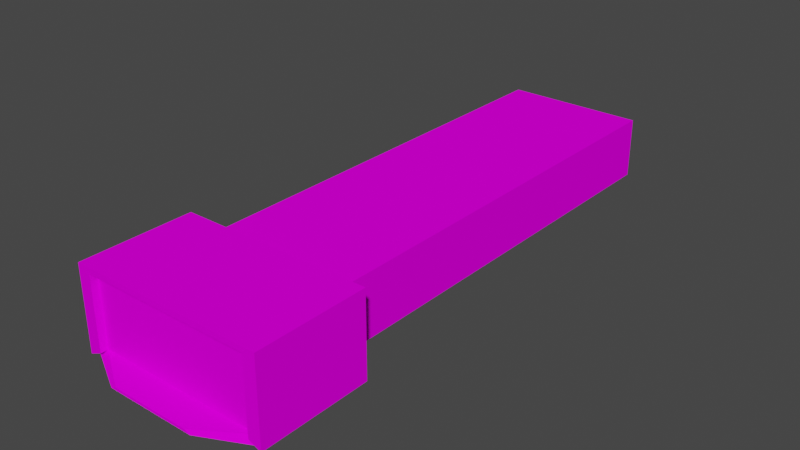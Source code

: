 # Source: Cleaner.blend  (saved by Blender 3.3.6; exported with 4.5.12 LTS)
import bpy
from mathutils import Matrix  # noqa: F401  (used for matrix-valued properties, if any)

bpy.ops.wm.read_factory_settings(use_empty=True)
scene = bpy.context.scene
scene.name = 'Scene'

# ---- collections
col_collection = bpy.data.collections.new('Collection'); scene.collection.children.link(col_collection)

# ---- images (referenced by path relative to the original .blend; pixels are not part of the script)
import os
ASSET_DIR = os.environ.get("B2B_ASSET_DIR", "")  # directory of the original .blend (textures are referenced by path, not embedded)
HERE = os.path.dirname(os.path.abspath(__file__))  # packed textures are extracted next to this script under _unpacked/

def load_image(name, relpath, width, height, colorspace="sRGB"):
    """Load a texture the original file referenced (path relative to the .blend, or extracted next to this script)."""
    p = next((c for c in (os.path.join(HERE, relpath), os.path.join(ASSET_DIR, relpath)) if relpath and os.path.exists(c)), "")
    if p:
        img = bpy.data.images.load(p, check_existing=True)
        img.name = name
    else:  # same state as the original file: an image datablock whose file is absent (Cycles renders it pink)
        img = bpy.data.images.new(name, width, height)
        img.source = "FILE"
        img.filepath = "//" + (relpath or name)
    img.colorspace_settings.name = colorspace
    return img
img_png = load_image('палитра.png', 'палитра.png', 1024, 1024, 'sRGB')

# ---- materials (node trees are filled in below, after node groups)
mat_material = bpy.data.materials.new('Material')
mat_material.alpha_threshold = 0.0
mat_material.use_transparent_shadow = False
mat_material.roughness = 0.5
mat_material.line_color = (0.0, 0.0, 0.0, 1.0)

# ---- material node trees
mat_material.use_nodes = True; mat_material.node_tree.nodes.clear()
_N = mat_material.node_tree.nodes; _L = mat_material.node_tree.links
n0 = _N.new('ShaderNodeOutputMaterial'); n0.name = 'Material Output'; n0.location = (300, 300)
n1 = _N.new('ShaderNodeBsdfPrincipled'); n1.name = 'Principled BSDF'; n1.location = (10, 300)
n1.distribution = 'GGX'
n1.subsurface_method = 'BURLEY'
n1.inputs[2].default_value = 1.0
n1.inputs[3].default_value = 1.45
n1.inputs[13].default_value = 0.0
n1.inputs[20].default_value = 0.0
n1.inputs[27].default_value = (0.0, 0.0, 0.0, 1.0)
n1.inputs[28].default_value = 1.0
n2 = _N.new('ShaderNodeTexImage'); n2.name = 'Image Texture'; n2.location = (-280, 280)
n2.image = img_png
n2.interpolation = 'Closest'
_L.new(n1.outputs[0], n0.inputs[0])
_L.new(n2.outputs[0], n1.inputs[0])
n0.is_active_output = True

# ---- world
world_world = bpy.data.worlds.new('World'); scene.world = world_world
world_world.use_nodes = True; world_world.node_tree.nodes.clear()
_N = world_world.node_tree.nodes; _L = world_world.node_tree.links
n0 = _N.new('ShaderNodeOutputWorld'); n0.name = 'World Output'; n0.location = (300, 300)
n1 = _N.new('ShaderNodeBackground'); n1.name = 'Background'; n1.location = (10, 300)
n1.inputs[0].default_value = (0.05088, 0.05088, 0.05088, 1.0)
_L.new(n1.outputs[0], n0.inputs[0])
n0.is_active_output = True
world_world.color = (0.05088, 0.05088, 0.05088)
world_world.use_sun_shadow = False
world_world.sun_shadow_jitter_overblur = 0.0

# ---- meshes
me_cube_004 = bpy.data.meshes.new('Cube.004')
me_cube_004.from_pydata([(-0.8702, -1.0, -0.8702), (-0.8702, -1.0, 0.8702), (-0.7306, 1.0, -0.7306), (-0.7306, 1.0, 0.7306), (0.8702, -1.0, -0.8702), (0.8702, -1.0, 0.8702), (0.7306, 1.0, -0.7306), (0.7306, 1.0, 0.7306), (-1.0, -1.0, -1.0), (-0.8327, -0.8327, 1.0), (1.0, -0.7326, 0.7326), (1.0, -1.0, -1.0), (-0.751, 0.293, -0.751), (-0.751, 0.293, 0.751), (0.751, 0.293, 0.751), (0.751, 0.293, -0.751), (-1.0, -1.0, -1.0), (1.0, -0.7326, -0.7326), (-0.8702, -1.0, -0.8702), (0.8702, -1.0, -0.8702), (-0.4644, -1.654, -0.9653), (0.4644, -1.654, -0.9653), (-0.4041, -1.654, -0.905), (0.4041, -1.654, -0.905), (0.0, 1.0, -0.7306), (0.0, 1.0, 0.7306), (0.0, -1.0, -1.0), (0.0, -0.8327, 1.0), (0.0, -1.0, -0.8702), (0.0, -1.0, 0.8702), (0.0, 0.293, -0.751), (0.0, 0.293, 0.751), (0.0, -1.0, -1.0), (0.0, -1.0, -0.8702), (-4.489e-09, -1.654, -0.9653), (-4.489e-09, -1.654, -0.905), (-4.489e-09, -1.652, -0.9653), (0.4644, -1.652, -0.9653), (-4.489e-09, -1.652, -0.905), (0.4041, -1.652, -0.905), (-0.4644, -1.652, -0.9653), (-0.4041, -1.652, -0.905), (1.0, -1.0, 1.0), (0.8702, -1.0, 0.8702), (0.0, -1.0, 1.0), (0.0, -1.0, 0.8702), (-0.8327, 0.8327, 1.0), (-1.0, 1.0, -1.0), (0.0, 1.0, -1.0), (0.0, 0.8327, 1.0), (1.0, 0.7326, 0.7326), (1.0, 0.7326, -0.7326), (0.0, 4.503, 0.7306), (0.0, 4.503, -0.7306), (-0.7306, 4.503, 0.7306), (-0.7306, 4.503, -0.7306), (0.7306, 4.503, 0.7306), (0.7306, 4.503, -0.7306), (0.0, 12.18, 0.7306), (0.0, 12.18, -0.7306), (-0.7306, 12.18, 0.7306), (-0.7306, 12.18, -0.7306), (0.7306, 12.18, 0.7306), (0.7306, 12.18, -0.7306), (-1.0, -1.172, -1.0), (-1.0, -1.172, 1.0), (1.0, -1.172, 1.0), (1.0, -1.172, -1.0), (0.0, -1.172, 1.0), (-0.8702, -1.172, -0.8702), (-0.8702, -1.172, 0.8702), (0.8702, -1.172, 0.8702), (0.8702, -1.172, -0.8702), (0.0, -1.172, 0.8702), (1.0, -1.172, 1.0), (0.8702, -1.172, 0.8702), (0.0, -1.172, 1.0), (0.0, -1.172, 0.8702), (-1.0, 1.523, 1.0), (-1.0, 1.523, -1.0), (0.0, 1.523, -1.0), (0.0, 1.523, 1.0), (1.0, 1.523, 1.0), (1.0, 1.523, -1.0), (-0.7306, 1.523, 0.7306), (-0.7306, 1.523, -0.7306), (0.0, 1.523, -0.7306), (0.0, 1.523, 0.7306), (0.7306, 1.523, 0.7306), (0.7306, 1.523, -0.7306), (0.8327, 0.8327, 1.0), (1.0, 1.0, -1.0), (1.0, -1.0, -1.0), (0.8327, -0.8327, 1.0), (-1.0, -1.0, 1.0), (-1.0, 1.0, 1.0), (0.0, 1.0, 1.0), (1.0, 1.0, 1.0), (1.0, -1.0, 1.0), (0.0, -1.0, 1.0), (-0.8702, 0.293, -0.8702), (-0.8702, 0.293, 0.8702), (0.8702, 0.293, 0.8702), (0.8702, 0.293, -0.8702), (0.0, 0.293, -0.8702), (0.0, 0.293, 0.8702), (0.0, -1.0, 0.7949), (0.8702, -1.0, 0.7949), (0.0, 0.293, 0.7949), (0.8702, 0.293, 0.7949), (-0.8702, 0.293, 0.7949), (-0.8702, -1.0, 0.7949)], [], [(16, 94, 95, 47), (25, 7, 56, 52), (51, 50, 10, 17), (29, 1, 101, 105), (48, 91, 92, 26), (49, 46, 9, 27), (94, 16, 64, 65), (45, 43, 75, 77), (11, 4, 23, 21), (5, 98, 42, 43), (30, 31, 13, 12), (19, 5, 102, 103), (100, 18, 111, 110), (1, 18, 100, 101), (32, 8, 16, 26), (33, 4, 19, 28), (8, 0, 18, 16), (4, 11, 92, 19), (35, 22, 41, 38), (33, 0, 22, 35), (0, 8, 20, 22), (32, 11, 21, 34), (8, 32, 34, 20), (4, 33, 35, 23), (23, 35, 38, 39), (0, 33, 28, 18), (11, 32, 26, 92), (103, 104, 108, 109), (15, 14, 31, 30), (1, 29, 73, 70), (90, 49, 27, 93), (47, 48, 26, 16), (5, 29, 105, 102), (6, 24, 53, 57), (38, 41, 40, 36), (39, 38, 36, 37), (22, 20, 40, 41), (34, 21, 37, 36), (20, 34, 36, 40), (21, 23, 39, 37), (42, 44, 76, 74), (29, 5, 43, 45), (98, 99, 44, 42), (99, 29, 45, 44), (96, 97, 82, 81), (25, 3, 84, 87), (95, 96, 81, 78), (48, 47, 79, 80), (2, 24, 86, 85), (24, 6, 89, 86), (52, 56, 62, 58), (57, 53, 59, 63), (2, 3, 54, 55), (3, 25, 52, 54), (7, 6, 57, 56), (24, 2, 55, 53), (59, 58, 62, 63), (61, 60, 58, 59), (55, 54, 60, 61), (54, 52, 58, 60), (56, 57, 63, 62), (53, 55, 61, 59), (69, 70, 65, 64), (71, 72, 67, 66), (70, 73, 68, 65), (77, 75, 74, 76), (16, 18, 69, 64), (44, 45, 77, 76), (92, 98, 66, 67), (98, 5, 71, 66), (99, 94, 65, 68), (29, 99, 68, 73), (19, 92, 67, 72), (18, 1, 70, 69), (5, 19, 72, 71), (43, 42, 74, 75), (84, 85, 79, 78), (85, 86, 80, 79), (88, 87, 81, 82), (89, 88, 82, 83), (86, 89, 83, 80), (87, 84, 78, 81), (7, 25, 87, 88), (6, 7, 88, 89), (97, 91, 83, 82), (47, 95, 78, 79), (3, 2, 85, 84), (91, 48, 80, 83), (50, 51, 91, 97), (51, 17, 92, 91), (10, 50, 97, 98), (17, 10, 98, 92), (9, 46, 95, 94), (49, 90, 97, 96), (90, 93, 98, 97), (27, 9, 94, 99), (46, 49, 96, 95), (93, 27, 99, 98), (12, 13, 101, 100), (14, 15, 103, 102), (15, 30, 104, 103), (13, 31, 105, 101), (30, 12, 100, 104), (31, 14, 102, 105), (106, 107, 109, 108), (111, 106, 108, 110), (28, 19, 107, 106), (104, 100, 110, 108), (18, 28, 106, 111), (19, 103, 109, 107)])
_uv = me_cube_004.uv_layers.new(name='UVMap')
_uv.uv.foreach_set('vector', [0.4492, 0.9453, 0.4492, 0.9453, 0.4492, 0.9453, 0.4492, 0.9453, 0.0625, 0.9375, 0.0625, 0.9375, 0.0625, 0.9375, 0.0625, 0.9375, 0.293, 0.9414, 0.293, 0.9414, 0.293, 0.9414, 0.293, 0.9414, 0.2852, 0.9375, 0.2852, 0.9375, 0.2852, 0.9375, 0.2852, 0.9375, 0.4492, 0.9453, 0.4492, 0.9453, 0.4492, 0.9453, 0.4492, 0.9453, 0.3477, 0.9414, 0.3477, 0.9414, 0.3477, 0.9414, 0.3477, 0.9414, 0.2773, 0.9766, 0.2773, 0.9766, 0.2773, 0.9766, 0.2773, 0.9766, 0.2773, 0.9766, 0.2773, 0.9766, 0.2773, 0.9766, 0.2773, 0.9766, 0.3262, 0.918, 0.3262, 0.918, 0.3262, 0.918, 0.3262, 0.918, 0.2773, 0.9766, 0.2773, 0.9766, 0.2773, 0.9766, 0.2773, 0.9766, 0.3125, 0.9688, 0.3125, 0.9688, 0.3125, 0.9688, 0.3125, 0.9688, 0.4492, 0.9453, 0.4492, 0.9453, 0.4492, 0.9453, 0.4492, 0.9453, 0.4492, 0.9453, 0.4492, 0.9453, 0.4492, 0.9453, 0.4492, 0.9453, 0.4492, 0.9453, 0.4492, 0.9453, 0.4492, 0.9453, 0.4492, 0.9453, 0.4492, 0.9453, 0.4492, 0.9453, 0.4492, 0.9453, 0.4492, 0.9453, 0.4492, 0.9453, 0.4492, 0.9453, 0.4492, 0.9453, 0.4492, 0.9453, 0.4492, 0.9453, 0.4492, 0.9453, 0.4492, 0.9453, 0.4492, 0.9453, 0.4492, 0.9453, 0.4492, 0.9453, 0.4492, 0.9453, 0.4492, 0.9453, 0.4492, 0.9453, 0.4492, 0.9453, 0.4492, 0.9453, 0.4492, 0.9453, 0.4492, 0.9453, 0.4492, 0.9453, 0.4492, 0.9453, 0.4492, 0.9453, 0.3262, 0.918, 0.3262, 0.918, 0.3262, 0.918, 0.3262, 0.918, 0.4492, 0.9453, 0.4492, 0.9453, 0.4492, 0.9453, 0.4492, 0.9453, 0.4492, 0.9453, 0.4492, 0.9453, 0.4492, 0.9453, 0.4492, 0.9453, 0.4492, 0.9453, 0.4492, 0.9453, 0.4492, 0.9453, 0.4492, 0.9453, 0.4492, 0.9453, 0.4492, 0.9453, 0.4492, 0.9453, 0.4492, 0.9453, 0.4492, 0.9453, 0.4492, 0.9453, 0.4492, 0.9453, 0.4492, 0.9453, 0.4492, 0.9453, 0.4492, 0.9453, 0.4492, 0.9453, 0.4492, 0.9453, 0.4492, 0.9453, 0.4492, 0.9453, 0.4492, 0.9453, 0.4492, 0.9453, 0.3125, 0.9688, 0.3125, 0.9688, 0.3125, 0.9688, 0.3125, 0.9688, 0.2773, 0.9766, 0.2773, 0.9766, 0.2773, 0.9766, 0.2773, 0.9766, 0.3477, 0.9414, 0.3477, 0.9414, 0.3477, 0.9414, 0.3477, 0.9414, 0.4492, 0.9453, 0.4492, 0.9453, 0.4492, 0.9453, 0.4492, 0.9453, 0.2852, 0.9375, 0.2852, 0.9375, 0.2852, 0.9375, 0.2852, 0.9375, 0.007813, 0.9414, 0.007813, 0.9414, 0.007813, 0.9414, 0.007813, 0.9414, 0.3262, 0.918, 0.3262, 0.918, 0.3262, 0.918, 0.3262, 0.918, 0.3262, 0.918, 0.3262, 0.918, 0.3262, 0.918, 0.3262, 0.918, 0.4492, 0.9453, 0.4492, 0.9453, 0.4492, 0.9453, 0.4492, 0.9453, 0.4492, 0.9453, 0.4492, 0.9453, 0.4492, 0.9453, 0.4492, 0.9453, 0.4492, 0.9453, 0.4492, 0.9453, 0.4492, 0.9453, 0.4492, 0.9453, 0.4492, 0.9453, 0.4492, 0.9453, 0.4492, 0.9453, 0.4492, 0.9453, 0.2773, 0.9766, 0.2773, 0.9766, 0.2773, 0.9766, 0.2773, 0.9766, 0.2773, 0.9766, 0.2773, 0.9766, 0.2773, 0.9766, 0.2773, 0.9766, 0.2773, 0.9766, 0.2773, 0.9766, 0.2773, 0.9766, 0.2773, 0.9766, 0.0, 0.0, 0.0, 0.0, 0.0, 0.0, 0.0, 0.0, 0.3086, 0.9336, 0.3086, 0.9336, 0.3086, 0.9336, 0.3086, 0.9336, 0.0625, 0.9375, 0.0625, 0.9375, 0.0625, 0.9375, 0.0625, 0.9375, 0.3086, 0.9336, 0.3086, 0.9336, 0.3086, 0.9336, 0.3086, 0.9336, 0.3438, 0.9688, 0.3438, 0.9688, 0.3438, 0.9688, 0.3438, 0.9688, 0.007813, 0.9414, 0.007813, 0.9414, 0.007813, 0.9414, 0.007813, 0.9414, 0.007813, 0.9414, 0.007813, 0.9414, 0.007813, 0.9414, 0.007813, 0.9414, 0.0625, 0.9375, 0.0625, 0.9375, 0.0625, 0.9375, 0.0625, 0.9375, 0.007813, 0.9414, 0.007813, 0.9414, 0.007813, 0.9414, 0.007813, 0.9414, 0.1172, 0.9712, 0.1172, 0.9712, 0.1172, 0.9712, 0.1172, 0.9712, 0.0625, 0.9375, 0.0625, 0.9375, 0.0625, 0.9375, 0.0625, 0.9375, 0.007813, 0.9414, 0.007813, 0.9414, 0.007813, 0.9414, 0.007813, 0.9414, 0.007813, 0.9414, 0.007813, 0.9414, 0.007813, 0.9414, 0.007813, 0.9414, 0.0625, 0.9375, 0.0625, 0.9375, 0.0625, 0.9375, 0.0625, 0.9375, 0.0625, 0.9375, 0.0625, 0.9375, 0.0625, 0.9375, 0.0625, 0.9375, 0.0625, 0.9375, 0.0625, 0.9375, 0.0625, 0.9375, 0.0625, 0.9375, 0.0625, 0.9375, 0.0625, 0.9375, 0.0625, 0.9375, 0.0625, 0.9375, 0.0625, 0.9375, 0.0625, 0.9375, 0.0625, 0.9375, 0.0625, 0.9375, 0.06641, 0.8945, 0.06641, 0.8945, 0.06641, 0.8945, 0.06641, 0.8945, 0.2773, 0.9766, 0.2773, 0.9766, 0.2773, 0.9766, 0.2773, 0.9766, 0.2773, 0.9766, 0.2773, 0.9766, 0.2773, 0.9766, 0.2773, 0.9766, 0.2773, 0.9766, 0.2773, 0.9766, 0.2773, 0.9766, 0.2773, 0.9766, 0.2773, 0.9766, 0.2773, 0.9766, 0.2773, 0.9766, 0.2773, 0.9766, 0.2773, 0.9766, 0.2773, 0.9766, 0.2773, 0.9766, 0.2773, 0.9766, 0.2773, 0.9766, 0.2773, 0.9766, 0.2773, 0.9766, 0.2773, 0.9766, 0.2773, 0.9766, 0.2773, 0.9766, 0.2773, 0.9766, 0.2773, 0.9766, 0.2773, 0.9766, 0.2773, 0.9766, 0.2773, 0.9766, 0.2773, 0.9766, 0.2773, 0.9766, 0.2773, 0.9766, 0.2773, 0.9766, 0.2773, 0.9766, 0.2773, 0.9766, 0.2773, 0.9766, 0.2773, 0.9766, 0.2773, 0.9766, 0.2773, 0.9766, 0.2773, 0.9766, 0.2773, 0.9766, 0.2773, 0.9766, 0.2773, 0.9766, 0.2773, 0.9766, 0.2773, 0.9766, 0.2773, 0.9766, 0.2773, 0.9766, 0.2773, 0.9766, 0.2773, 0.9766, 0.2773, 0.9766, 0.2773, 0.9766, 0.2773, 0.9766, 0.2773, 0.9766, 0.2773, 0.9766, 0.3047, 0.9102, 0.3047, 0.9102, 0.3047, 0.9102, 0.3047, 0.9102, 0.3047, 0.9102, 0.3047, 0.9102, 0.3047, 0.9102, 0.3047, 0.9102, 0.3047, 0.9102, 0.3047, 0.9102, 0.3047, 0.9102, 0.3047, 0.9102, 0.3047, 0.9102, 0.3047, 0.9102, 0.3047, 0.9102, 0.3047, 0.9102, 0.3047, 0.9102, 0.3047, 0.9102, 0.3047, 0.9102, 0.3047, 0.9102, 0.3047, 0.9102, 0.3047, 0.9102, 0.3047, 0.9102, 0.3047, 0.9102, 0.0625, 0.9375, 0.0625, 0.9375, 0.0625, 0.9375, 0.0625, 0.9375, 0.007813, 0.9414, 0.007813, 0.9414, 0.007813, 0.9414, 0.007813, 0.9414, 0.3047, 0.9102, 0.3047, 0.9102, 0.3047, 0.9102, 0.3047, 0.9102, 0.3594, 0.9336, 0.3594, 0.9336, 0.3594, 0.9336, 0.3594, 0.9336, 0.1172, 0.9712, 0.1172, 0.9712, 0.1172, 0.9712, 0.1172, 0.9712, 0.3438, 0.9688, 0.3438, 0.9688, 0.3438, 0.9688, 0.3438, 0.9688, 0.4492, 0.9453, 0.4492, 0.9453, 0.4492, 0.9453, 0.4492, 0.9453, 0.4492, 0.9453, 0.4492, 0.9453, 0.4492, 0.9453, 0.4492, 0.9453, 0.4492, 0.9453, 0.4492, 0.9453, 0.4492, 0.9453, 0.4492, 0.9453, 0.4492, 0.9453, 0.4492, 0.9453, 0.4492, 0.9453, 0.4492, 0.9453, 0.4492, 0.9453, 0.4492, 0.9453, 0.4492, 0.9453, 0.4492, 0.9453, 0.4492, 0.9453, 0.4492, 0.9453, 0.4492, 0.9453, 0.4492, 0.9453, 0.4492, 0.9453, 0.4492, 0.9453, 0.4492, 0.9453, 0.4492, 0.9453, 0.4492, 0.9453, 0.4492, 0.9453, 0.4492, 0.9453, 0.4492, 0.9453, 0.4492, 0.9453, 0.4492, 0.9453, 0.4492, 0.9453, 0.4492, 0.9453, 0.4492, 0.9453, 0.4492, 0.9453, 0.4492, 0.9453, 0.4492, 0.9453, 0.4492, 0.9453, 0.4492, 0.9453, 0.4492, 0.9453, 0.4492, 0.9453, 0.4492, 0.9453, 0.4492, 0.9453, 0.4492, 0.9453, 0.4492, 0.9453, 0.4492, 0.9453, 0.4492, 0.9453, 0.4492, 0.9453, 0.4492, 0.9453, 0.4492, 0.9453, 0.4492, 0.9453, 0.4492, 0.9453, 0.4492, 0.9453, 0.4492, 0.9453, 0.4492, 0.9453, 0.4492, 0.9453, 0.4492, 0.9453, 0.4492, 0.9453, 0.4492, 0.9453, 0.4492, 0.9453, 0.4492, 0.9453, 0.2969, 0.9375, 0.2969, 0.9375, 0.2969, 0.9375, 0.2969, 0.9375, 0.2969, 0.9375, 0.2969, 0.9375, 0.2969, 0.9375, 0.2969, 0.9375, 0.4492, 0.9453, 0.4492, 0.9453, 0.4492, 0.9453, 0.4492, 0.9453, 0.4492, 0.9453, 0.4492, 0.9453, 0.4492, 0.9453, 0.4492, 0.9453, 0.4492, 0.9453, 0.4492, 0.9453, 0.4492, 0.9453, 0.4492, 0.9453, 0.4492, 0.9453, 0.4492, 0.9453, 0.4492, 0.9453, 0.4492, 0.9453])
me_cube_004.materials.append(mat_material)
me_cube_004.update()

# ---- objects
ob_cube = bpy.data.objects.new('Cube', me_cube_004)

# ---- transforms, parenting, visibility, modifiers, constraints
ob_cube.location = (0.01547, 0.0, 0.0)
ob_cube.scale = (2.33, 1.0, 1.0)

# ---- collection membership
col_collection.objects.link(ob_cube)

# ---- scene / render settings (as saved in the file)
scene.frame_start = 1; scene.frame_end = 250; scene.frame_set(1)
scene.render.engine = 'BLENDER_EEVEE_NEXT'
scene.cycles.sampling_pattern = 'TABULATED_SOBOL'
scene.cycles.use_light_tree = False
scene.view_settings.view_transform = 'Filmic'
bpy.context.view_layer.update()

# ---- added for rendering (the .blend has no active camera and no usable light): camera, sun
cam_auto = bpy.data.cameras.new('AutoCamera')
cam_auto.lens = 50.0
cam_auto.sensor_width = 36.0
cam_auto.clip_end = 1000.0
ob_auto_camera = bpy.data.objects.new('AutoCamera', cam_auto)
scene.collection.objects.link(ob_auto_camera)
ob_auto_camera.location = (13.651, -11.0979, 10.9085)
ob_auto_camera.rotation_euler = (1.09748, -7.21219e-08, 0.694738)
scene.camera = ob_auto_camera
light_auto_sun = bpy.data.lights.new('AutoSun', 'SUN')
light_auto_sun.energy = 3.0
light_auto_sun.angle = 0.0523599
ob_auto_sun = bpy.data.objects.new('AutoSun', light_auto_sun)
scene.collection.objects.link(ob_auto_sun)
ob_auto_sun.rotation_euler = (0.872665, 0.174533, 0.523599)
bpy.context.view_layer.update()
